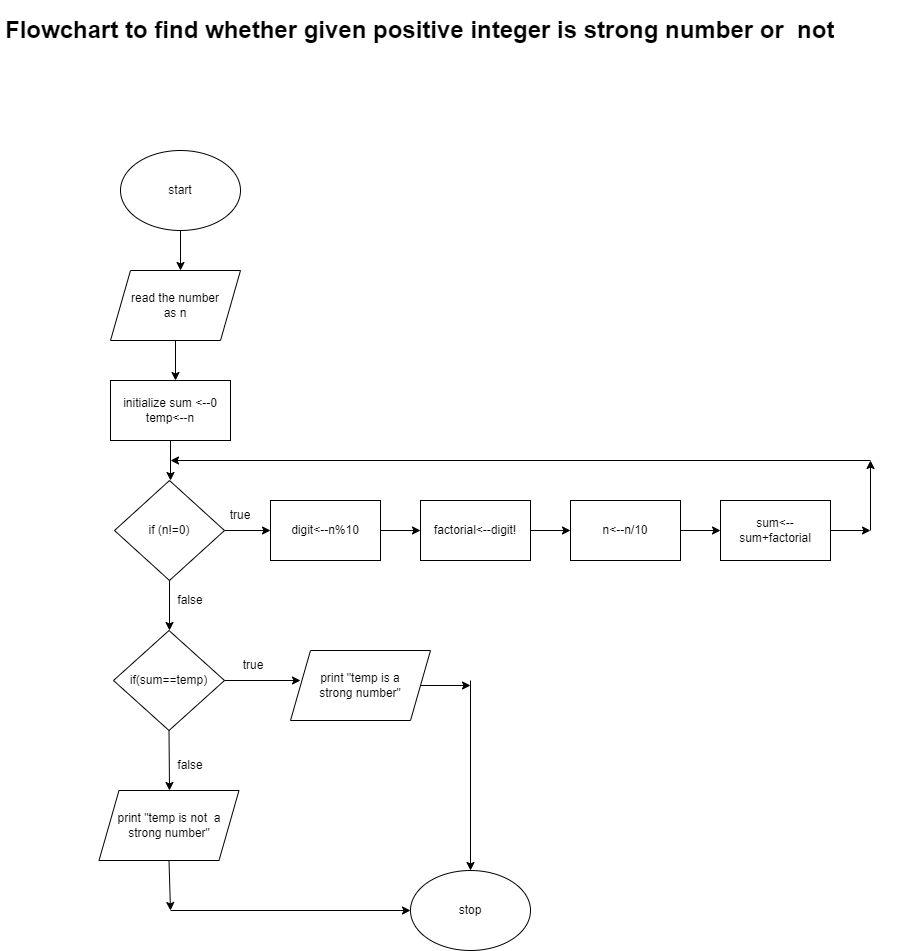

The diagram above was exported from draw.io. Its source (the exported page's mxGraphModel, read from the mxfile embedded in the PNG):
<mxGraphModel dx="658" dy="414" grid="1" gridSize="10" guides="1" tooltips="1" connect="1" arrows="1" fold="1" page="1" pageScale="1" pageWidth="827" pageHeight="1169" math="0" shadow="0">
  <root>
    <mxCell id="0" />
    <mxCell id="1" parent="0" />
    <mxCell id="Sxd6t_Gqv_i2bRNsH-JY-1" value="start" style="ellipse;whiteSpace=wrap;html=1;" vertex="1" parent="1">
      <mxGeometry x="310" y="150" width="120" height="80" as="geometry" />
    </mxCell>
    <mxCell id="Sxd6t_Gqv_i2bRNsH-JY-2" value="" style="endArrow=classic;html=1;rounded=0;exitX=0.5;exitY=1;exitDx=0;exitDy=0;" edge="1" parent="1" source="Sxd6t_Gqv_i2bRNsH-JY-1">
      <mxGeometry width="50" height="50" relative="1" as="geometry">
        <mxPoint x="350" y="280" as="sourcePoint" />
        <mxPoint x="370" y="270" as="targetPoint" />
      </mxGeometry>
    </mxCell>
    <mxCell id="Sxd6t_Gqv_i2bRNsH-JY-3" value="read the number&lt;br&gt;as n" style="shape=parallelogram;perimeter=parallelogramPerimeter;whiteSpace=wrap;html=1;fixedSize=1;" vertex="1" parent="1">
      <mxGeometry x="300" y="270" width="130" height="70" as="geometry" />
    </mxCell>
    <mxCell id="Sxd6t_Gqv_i2bRNsH-JY-4" value="" style="endArrow=classic;html=1;rounded=0;exitX=0.5;exitY=1;exitDx=0;exitDy=0;" edge="1" parent="1" source="Sxd6t_Gqv_i2bRNsH-JY-3">
      <mxGeometry width="50" height="50" relative="1" as="geometry">
        <mxPoint x="350" y="390" as="sourcePoint" />
        <mxPoint x="365" y="380" as="targetPoint" />
      </mxGeometry>
    </mxCell>
    <mxCell id="Sxd6t_Gqv_i2bRNsH-JY-5" value="initialize sum &amp;lt;--0&lt;br&gt;temp&amp;lt;--n" style="rounded=0;whiteSpace=wrap;html=1;" vertex="1" parent="1">
      <mxGeometry x="300" y="380" width="120" height="60" as="geometry" />
    </mxCell>
    <mxCell id="Sxd6t_Gqv_i2bRNsH-JY-6" value="" style="endArrow=classic;html=1;rounded=0;" edge="1" parent="1">
      <mxGeometry width="50" height="50" relative="1" as="geometry">
        <mxPoint x="360" y="440" as="sourcePoint" />
        <mxPoint x="360" y="480" as="targetPoint" />
      </mxGeometry>
    </mxCell>
    <mxCell id="Sxd6t_Gqv_i2bRNsH-JY-7" value="if (n!=0)" style="rhombus;whiteSpace=wrap;html=1;" vertex="1" parent="1">
      <mxGeometry x="304" y="480" width="110" height="100" as="geometry" />
    </mxCell>
    <mxCell id="Sxd6t_Gqv_i2bRNsH-JY-8" value="" style="endArrow=classic;html=1;rounded=0;exitX=0.5;exitY=1;exitDx=0;exitDy=0;" edge="1" parent="1" source="Sxd6t_Gqv_i2bRNsH-JY-7">
      <mxGeometry width="50" height="50" relative="1" as="geometry">
        <mxPoint x="350" y="540" as="sourcePoint" />
        <mxPoint x="359" y="630" as="targetPoint" />
      </mxGeometry>
    </mxCell>
    <mxCell id="Sxd6t_Gqv_i2bRNsH-JY-10" value="false" style="text;html=1;strokeColor=none;fillColor=none;align=center;verticalAlign=middle;whiteSpace=wrap;rounded=0;" vertex="1" parent="1">
      <mxGeometry x="350" y="585" width="60" height="30" as="geometry" />
    </mxCell>
    <mxCell id="Sxd6t_Gqv_i2bRNsH-JY-12" value="" style="endArrow=classic;html=1;rounded=0;exitX=1;exitY=0.5;exitDx=0;exitDy=0;" edge="1" parent="1" source="Sxd6t_Gqv_i2bRNsH-JY-7" target="Sxd6t_Gqv_i2bRNsH-JY-11">
      <mxGeometry width="50" height="50" relative="1" as="geometry">
        <mxPoint x="414" y="530" as="sourcePoint" />
        <mxPoint x="470" y="530" as="targetPoint" />
      </mxGeometry>
    </mxCell>
    <mxCell id="Sxd6t_Gqv_i2bRNsH-JY-11" value="true" style="text;html=1;strokeColor=none;fillColor=none;align=center;verticalAlign=middle;whiteSpace=wrap;rounded=0;" vertex="1" parent="1">
      <mxGeometry x="400" y="500" width="60" height="30" as="geometry" />
    </mxCell>
    <mxCell id="Sxd6t_Gqv_i2bRNsH-JY-13" value="" style="endArrow=classic;html=1;rounded=0;exitX=1;exitY=0.5;exitDx=0;exitDy=0;entryX=1;entryY=1;entryDx=0;entryDy=0;" edge="1" parent="1" source="Sxd6t_Gqv_i2bRNsH-JY-7" target="Sxd6t_Gqv_i2bRNsH-JY-11">
      <mxGeometry width="50" height="50" relative="1" as="geometry">
        <mxPoint x="350" y="630" as="sourcePoint" />
        <mxPoint x="400" y="580" as="targetPoint" />
      </mxGeometry>
    </mxCell>
    <mxCell id="Sxd6t_Gqv_i2bRNsH-JY-14" value="digit&lt;--n%10" style="rounded=0;whiteSpace=wrap;html=1;" vertex="1" parent="1">
      <mxGeometry x="460" y="500" width="110" height="60" as="geometry" />
    </mxCell>
    <mxCell id="Sxd6t_Gqv_i2bRNsH-JY-15" value="" style="endArrow=classic;html=1;rounded=0;exitX=1;exitY=0.5;exitDx=0;exitDy=0;" edge="1" parent="1" source="Sxd6t_Gqv_i2bRNsH-JY-14">
      <mxGeometry width="50" height="50" relative="1" as="geometry">
        <mxPoint x="550" y="540" as="sourcePoint" />
        <mxPoint x="610" y="530" as="targetPoint" />
      </mxGeometry>
    </mxCell>
    <mxCell id="Sxd6t_Gqv_i2bRNsH-JY-16" value="factorial&lt;--digit!" style="rounded=0;whiteSpace=wrap;html=1;" vertex="1" parent="1">
      <mxGeometry x="610" y="500" width="110" height="60" as="geometry" />
    </mxCell>
    <mxCell id="Sxd6t_Gqv_i2bRNsH-JY-18" value="" style="endArrow=classic;html=1;rounded=0;exitX=1;exitY=0.5;exitDx=0;exitDy=0;" edge="1" parent="1" source="Sxd6t_Gqv_i2bRNsH-JY-16">
      <mxGeometry width="50" height="50" relative="1" as="geometry">
        <mxPoint x="630" y="540" as="sourcePoint" />
        <mxPoint x="760" y="530" as="targetPoint" />
      </mxGeometry>
    </mxCell>
    <mxCell id="Sxd6t_Gqv_i2bRNsH-JY-19" value="n&lt;--n/10" style="rounded=0;whiteSpace=wrap;html=1;" vertex="1" parent="1">
      <mxGeometry x="760" y="500" width="110" height="60" as="geometry" />
    </mxCell>
    <mxCell id="Sxd6t_Gqv_i2bRNsH-JY-20" value="" style="endArrow=classic;html=1;rounded=0;exitX=1;exitY=0.5;exitDx=0;exitDy=0;" edge="1" parent="1" source="Sxd6t_Gqv_i2bRNsH-JY-19">
      <mxGeometry width="50" height="50" relative="1" as="geometry">
        <mxPoint x="630" y="540" as="sourcePoint" />
        <mxPoint x="910" y="530" as="targetPoint" />
      </mxGeometry>
    </mxCell>
    <mxCell id="Sxd6t_Gqv_i2bRNsH-JY-21" value="sum&lt;--sum+factorial" style="rounded=0;whiteSpace=wrap;html=1;" vertex="1" parent="1">
      <mxGeometry x="910" y="500" width="110" height="60" as="geometry" />
    </mxCell>
    <mxCell id="Sxd6t_Gqv_i2bRNsH-JY-22" value="" style="endArrow=classic;html=1;rounded=0;exitX=1;exitY=0.5;exitDx=0;exitDy=0;" edge="1" parent="1" source="Sxd6t_Gqv_i2bRNsH-JY-21">
      <mxGeometry width="50" height="50" relative="1" as="geometry">
        <mxPoint x="700" y="540" as="sourcePoint" />
        <mxPoint x="1060" y="530" as="targetPoint" />
      </mxGeometry>
    </mxCell>
    <mxCell id="Sxd6t_Gqv_i2bRNsH-JY-23" value="" style="endArrow=classic;html=1;rounded=0;" edge="1" parent="1">
      <mxGeometry width="50" height="50" relative="1" as="geometry">
        <mxPoint x="1060" y="530" as="sourcePoint" />
        <mxPoint x="1060" y="460" as="targetPoint" />
      </mxGeometry>
    </mxCell>
    <mxCell id="Sxd6t_Gqv_i2bRNsH-JY-24" value="" style="endArrow=classic;html=1;rounded=0;" edge="1" parent="1">
      <mxGeometry width="50" height="50" relative="1" as="geometry">
        <mxPoint x="1060" y="460" as="sourcePoint" />
        <mxPoint x="360" y="460" as="targetPoint" />
      </mxGeometry>
    </mxCell>
    <mxCell id="Sxd6t_Gqv_i2bRNsH-JY-25" value="if(sum==temp)" style="rhombus;whiteSpace=wrap;html=1;" vertex="1" parent="1">
      <mxGeometry x="303" y="630" width="111" height="100" as="geometry" />
    </mxCell>
    <mxCell id="Sxd6t_Gqv_i2bRNsH-JY-26" value="" style="endArrow=classic;html=1;rounded=0;exitX=1;exitY=0.5;exitDx=0;exitDy=0;" edge="1" parent="1" source="Sxd6t_Gqv_i2bRNsH-JY-25">
      <mxGeometry width="50" height="50" relative="1" as="geometry">
        <mxPoint x="580" y="590" as="sourcePoint" />
        <mxPoint x="490" y="680" as="targetPoint" />
      </mxGeometry>
    </mxCell>
    <mxCell id="Sxd6t_Gqv_i2bRNsH-JY-27" value="" style="endArrow=classic;html=1;rounded=0;exitX=0.5;exitY=1;exitDx=0;exitDy=0;" edge="1" parent="1" source="Sxd6t_Gqv_i2bRNsH-JY-25">
      <mxGeometry width="50" height="50" relative="1" as="geometry">
        <mxPoint x="580" y="670" as="sourcePoint" />
        <mxPoint x="359" y="790" as="targetPoint" />
      </mxGeometry>
    </mxCell>
    <mxCell id="Sxd6t_Gqv_i2bRNsH-JY-28" value="true" style="text;html=1;strokeColor=none;fillColor=none;align=center;verticalAlign=middle;whiteSpace=wrap;rounded=0;" vertex="1" parent="1">
      <mxGeometry x="413" y="650" width="60" height="30" as="geometry" />
    </mxCell>
    <mxCell id="Sxd6t_Gqv_i2bRNsH-JY-29" value="false" style="text;html=1;strokeColor=none;fillColor=none;align=center;verticalAlign=middle;whiteSpace=wrap;rounded=0;" vertex="1" parent="1">
      <mxGeometry x="350" y="750" width="60" height="30" as="geometry" />
    </mxCell>
    <mxCell id="Sxd6t_Gqv_i2bRNsH-JY-30" value="print &quot;temp is a &lt;br&gt;strong number&quot;" style="shape=parallelogram;perimeter=parallelogramPerimeter;whiteSpace=wrap;html=1;fixedSize=1;" vertex="1" parent="1">
      <mxGeometry x="480" y="650" width="140" height="70" as="geometry" />
    </mxCell>
    <mxCell id="Sxd6t_Gqv_i2bRNsH-JY-31" value="print &quot;temp is not&amp;nbsp; a strong number&quot;" style="shape=parallelogram;perimeter=parallelogramPerimeter;whiteSpace=wrap;html=1;fixedSize=1;" vertex="1" parent="1">
      <mxGeometry x="288.5" y="790" width="140" height="70" as="geometry" />
    </mxCell>
    <mxCell id="Sxd6t_Gqv_i2bRNsH-JY-32" value="" style="endArrow=classic;html=1;rounded=0;exitX=0.5;exitY=1;exitDx=0;exitDy=0;" edge="1" parent="1" source="Sxd6t_Gqv_i2bRNsH-JY-31">
      <mxGeometry width="50" height="50" relative="1" as="geometry">
        <mxPoint x="580" y="940" as="sourcePoint" />
        <mxPoint x="360" y="910" as="targetPoint" />
      </mxGeometry>
    </mxCell>
    <mxCell id="Sxd6t_Gqv_i2bRNsH-JY-34" value="stop" style="ellipse;whiteSpace=wrap;html=1;" vertex="1" parent="1">
      <mxGeometry x="600" y="870" width="120" height="80" as="geometry" />
    </mxCell>
    <mxCell id="Sxd6t_Gqv_i2bRNsH-JY-35" value="" style="endArrow=classic;html=1;rounded=0;entryX=0;entryY=0.5;entryDx=0;entryDy=0;" edge="1" parent="1" target="Sxd6t_Gqv_i2bRNsH-JY-34">
      <mxGeometry width="50" height="50" relative="1" as="geometry">
        <mxPoint x="360" y="910" as="sourcePoint" />
        <mxPoint x="630" y="800" as="targetPoint" />
      </mxGeometry>
    </mxCell>
    <mxCell id="Sxd6t_Gqv_i2bRNsH-JY-36" value="" style="endArrow=classic;html=1;rounded=0;exitX=1;exitY=0.5;exitDx=0;exitDy=0;" edge="1" parent="1" source="Sxd6t_Gqv_i2bRNsH-JY-30">
      <mxGeometry width="50" height="50" relative="1" as="geometry">
        <mxPoint x="580" y="850" as="sourcePoint" />
        <mxPoint x="660" y="685" as="targetPoint" />
      </mxGeometry>
    </mxCell>
    <mxCell id="Sxd6t_Gqv_i2bRNsH-JY-37" value="" style="endArrow=classic;html=1;rounded=0;entryX=0.5;entryY=0;entryDx=0;entryDy=0;" edge="1" parent="1" target="Sxd6t_Gqv_i2bRNsH-JY-34">
      <mxGeometry width="50" height="50" relative="1" as="geometry">
        <mxPoint x="660" y="680" as="sourcePoint" />
        <mxPoint x="630" y="800" as="targetPoint" />
      </mxGeometry>
    </mxCell>
    <mxCell id="Sxd6t_Gqv_i2bRNsH-JY-38" value="&lt;h1&gt;Flowchart to find whether given positive integer is strong number or&amp;nbsp; not&lt;/h1&gt;" style="text;html=1;strokeColor=none;fillColor=none;spacing=5;spacingTop=-20;whiteSpace=wrap;overflow=hidden;rounded=0;" vertex="1" parent="1">
      <mxGeometry x="190" y="10" width="900" height="120" as="geometry" />
    </mxCell>
  </root>
</mxGraphModel>